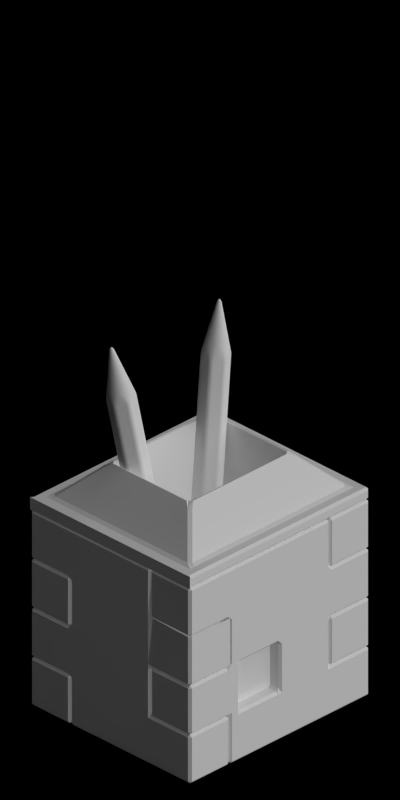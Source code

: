 # Source: 4642-4644.blend  (saved by Blender 2.63.0; exported with 4.5.12 LTS)
import bpy
from mathutils import Matrix  # noqa: F401  (used for matrix-valued properties, if any)

bpy.ops.wm.read_factory_settings(use_empty=True)
scene = bpy.context.scene
scene.name = 'Scene'

# ---- collections
col_collection_1 = bpy.data.collections.new('Collection 1'); scene.collection.children.link(col_collection_1)

# ---- materials (node trees are filled in below, after node groups)
mat_toyland_beige = bpy.data.materials.new('Toyland_Beige')
mat_toyland_yellow = bpy.data.materials.new('Toyland_Yellow')
mat_toyland_black = bpy.data.materials.new('Toyland_Black')
mat_toyland_red = bpy.data.materials.new('Toyland_Red')
mat_toyland_reddark = bpy.data.materials.new('Toyland_RedDark')
mat_toyland_blue = bpy.data.materials.new('Toyland_Blue')

# ---- material node trees

# ---- world
world_world = bpy.data.worlds.new('World'); scene.world = world_world
world_world.color = (0.0, 0.0, 0.0)
world_world.use_sun_shadow = False
world_world.sun_shadow_jitter_overblur = 0.0
world_world.cycles.sampling_method = 'MANUAL'
world_world.cycles.sample_map_resolution = 256
world_world.light_settings.ao_factor = 0.5

# ---- cameras
cam_camera = bpy.data.cameras.new('Camera')
cam_camera.type = 'ORTHO'
cam_camera.clip_start = 0.001
cam_camera.clip_end = 100.0
cam_camera.lens = 35.0
cam_camera.sensor_width = 32.0
cam_camera.sensor_height = 18.0
cam_camera.ortho_scale = 5.656
cam_camera.dof.focus_distance = 0.0
cam_camera.dof.aperture_fstop = 128.0

# ---- lights
light_lamp_004 = bpy.data.lights.new('Lamp.004', 'SUN')
light_lamp_004.transmission_factor = 0.0
light_lamp_004.cutoff_distance = 30.0
light_lamp_004.angle = 1.571
light_lamp_004.energy = 1.0
light_lamp_004.shadow_buffer_clip_start = 1.001
light_lamp_004.shadow_soft_size = 1.0
light_lamp_004.shadow_cascade_max_distance = 1000.0
light_lamp_004.cycles.use_multiple_importance_sampling = False
light_lamp_003 = bpy.data.lights.new('Lamp.003', 'SUN')
light_lamp_003.transmission_factor = 0.0
light_lamp_003.cutoff_distance = 30.0
light_lamp_003.use_shadow = False
light_lamp_003.angle = 1.571
light_lamp_003.energy = 1.0
light_lamp_003.shadow_buffer_clip_start = 1.001
light_lamp_003.shadow_soft_size = 1.0
light_lamp_003.shadow_cascade_max_distance = 1000.0
light_lamp_003.cycles.use_multiple_importance_sampling = False

# ---- meshes
me_cylinder_009 = bpy.data.meshes.new('Cylinder.009')
me_cylinder_009.from_pydata([(-0.15, -21.44, 0.2598), (-0.1791, -21.44, 0.2406), (-0.2059, -21.44, 0.2182), (-0.2298, -21.44, 0.1928), (-0.2506, -21.44, 0.1648), (-0.2681, -21.44, 0.1346), (-0.2819, -21.44, 0.1026), (-0.2919, -21.44, 0.06918), (-0.298, -21.44, 0.03482), (-0.475, -18.5, 0.8227), (-0.6204, -18.9, 0.6575), (-0.6736, -19.01, 0.5653), (-0.8264, -19.01, 0.3008), (-0.5632, -18.74, 0.7565), (-0.8796, -18.9, 0.2085), (-0.7752, -19.06, 0.3893), (-0.9368, -18.74, 0.1095), (-0.7248, -19.06, 0.4767), (-0.5556, -18.5, 0.7698), (-0.6111, -18.5, 0.6736), (-0.6667, -18.5, 0.5773), (-0.7222, -18.5, 0.4811), (-0.7778, -18.5, 0.3849), (-0.8333, -18.5, 0.2887), (-0.8889, -18.5, 0.1924), (-0.9444, -18.5, 0.09622), (-0.9444, 0.4, 0.09623), (-0.8889, 0.4, 0.1925), (-0.8333, 0.4, 0.2887), (-0.7778, 0.4, 0.3849), (-0.7222, 0.4, 0.4811), (-0.6667, 0.4, 0.5774), (-0.6111, 0.4, 0.6736), (-0.5556, 0.4, 0.7698), (-0.95, 0.4, 1.14e-06), (-0.6556, -19.4, 0.4312), (-0.5612, -19.27, 0.5948), (-0.7475, -19.36, 0.2721), (-0.5095, -19.12, 0.6843), (-0.6094, -19.36, 0.5113), (-0.7012, -19.4, 0.3522), (-0.7957, -19.27, 0.1886), (-0.8474, -19.12, 0.09904), (-0.4523, -18.9, 0.7834), (-0.2681, 0.4, 0.1346), (-0.2506, 0.4, 0.1649), (-0.2059, 0.4, 0.2182), (-0.1791, 0.4, 0.2406), (-0.2298, 0.4, 0.1928), (-0.2819, 0.4, 0.1026), (-0.2919, 0.4, 0.06919), (-0.298, 0.4, 0.03483), (-0.3, -21.44, -7.956e-06), (-0.298, -21.44, -0.03484), (-0.2919, -21.44, -0.06919), (-0.2819, -21.44, -0.1026), (-0.2681, -21.44, -0.1346), (-0.2506, -21.44, -0.1649), (-0.2298, -21.44, -0.1928), (-0.2059, -21.44, -0.2182), (-0.1791, -21.44, -0.2406), (-0.15, -21.44, -0.2598), (-0.95, -18.5, -7.85e-06), (-0.8796, -18.9, -0.2085), (-0.8264, -19.01, -0.3008), (-0.6737, -19.01, -0.5653), (-0.9368, -18.74, -0.1095), (-0.6204, -18.9, -0.6576), (-0.475, -18.5, -0.8227), (-0.7248, -19.06, -0.4767), (-0.5632, -18.74, -0.7565), (-0.7752, -19.06, -0.3893), (-0.9444, -18.5, -0.09623), (-0.8889, -18.5, -0.1925), (-0.8333, -18.5, -0.2887), (-0.7778, -18.5, -0.3849), (-0.7222, -18.5, -0.4811), (-0.6667, -18.5, -0.5774), (-0.6111, -18.5, -0.6736), (-0.5556, -18.5, -0.7698), (-0.5556, 0.4, -0.7698), (-0.6111, 0.4, -0.6736), (-0.6667, 0.4, -0.5774), (-0.7222, 0.4, -0.4811), (-0.7778, 0.4, -0.3849), (-0.8333, 0.4, -0.2887), (-0.8889, 0.4, -0.1925), (-0.9444, 0.4, -0.09623), (-0.475, 0.4, -0.8227), (-0.7012, -19.4, -0.3522), (-0.4523, -18.9, -0.7834), (-0.7957, -19.27, -0.1886), (-0.6094, -19.36, -0.5113), (-0.8474, -19.12, -0.09905), (-0.7475, -19.36, -0.2721), (-0.6556, -19.4, -0.4312), (-0.5612, -19.27, -0.5948), (-0.5095, -19.12, -0.6843), (-0.9046, -18.9, -7.914e-06), (-0.2506, 0.4, -0.1649), (-0.2681, 0.4, -0.1346), (-0.2919, 0.4, -0.06918), (-0.3, 0.4, 3.501e-07), (-0.298, 0.4, -0.03483), (-0.2819, 0.4, -0.1026), (-0.2298, 0.4, -0.1928), (-0.2059, 0.4, -0.2182), (-0.1791, 0.4, -0.2406), (1.126e-06, 0.4, -5.236e-07), (0.1792, -21.44, -0.2406), (0.2059, -21.44, -0.2182), (0.2298, -21.44, -0.1928), (0.2507, -21.44, -0.1649), (0.2681, -21.44, -0.1346), (0.2819, -21.44, -0.1026), (0.2919, -21.44, -0.06919), (0.298, -21.44, -0.03483), (0.3, -21.44, -4.797e-06), (0.6204, -18.9, -0.6576), (0.6737, -19.01, -0.5653), (0.8264, -19.01, -0.3008), (0.5632, -18.74, -0.7565), (0.8796, -18.9, -0.2085), (0.95, -18.5, -4.244e-06), (0.7752, -19.06, -0.3893), (0.9368, -18.74, -0.1095), (0.7248, -19.06, -0.4767), (0.5556, -18.5, -0.7698), (0.6111, -18.5, -0.6736), (0.6667, -18.5, -0.5774), (0.7222, -18.5, -0.4811), (0.7778, -18.5, -0.3849), (0.8333, -18.5, -0.2887), (0.8889, -18.5, -0.1925), (0.9445, -18.5, -0.09623), (0.9444, 0.4, -0.09622), (0.8889, 0.4, -0.1924), (0.8333, 0.4, -0.2887), (0.7778, 0.4, -0.3849), (0.7222, 0.4, -0.4811), (0.6667, 0.4, -0.5773), (0.6111, 0.4, -0.6736), (0.5556, 0.4, -0.7698), (0.95, 0.4, 4.544e-07), (0.6556, -19.4, -0.4312), (0.9046, -18.9, -4.337e-06), (0.5612, -19.27, -0.5948), (0.7475, -19.36, -0.2721), (0.5095, -19.12, -0.6843), (0.6094, -19.36, -0.5113), (0.7013, -19.4, -0.3522), (0.7957, -19.27, -0.1886), (0.8474, -19.12, -0.09905), (0.2681, 0.4, -0.1346), (0.2506, 0.4, -0.1649), (0.2059, 0.4, -0.2182), (0.15, 0.4, -0.2598), (0.1791, 0.4, -0.2406), (0.2298, 0.4, -0.1928), (0.2819, 0.4, -0.1026), (0.2919, 0.4, -0.06918), (0.298, 0.4, -0.03483), (-0.1188, -21.44, -0.2755), (-0.08604, -21.44, -0.2874), (-0.05209, -21.44, -0.2955), (-0.01744, -21.44, -0.2995), (0.01745, -21.44, -0.2995), (0.0521, -21.44, -0.2955), (0.08604, -21.44, -0.2874), (0.1188, -21.44, -0.2755), (0.15, -21.44, -0.2598), (-0.2593, -18.9, -0.866), (-0.1527, -19.01, -0.866), (0.1527, -19.01, -0.866), (-0.3736, -18.74, -0.866), (0.2593, -18.9, -0.866), (0.475, -18.5, -0.8227), (0.05044, -19.06, -0.866), (0.3736, -18.74, -0.866), (-0.05044, -19.06, -0.866), (-0.3889, -18.5, -0.866), (-0.2778, -18.5, -0.866), (-0.1667, -18.5, -0.866), (-0.05555, -18.5, -0.866), (0.05556, -18.5, -0.866), (0.1667, -18.5, -0.866), (0.2778, -18.5, -0.866), (0.3889, -18.5, -0.866), (0.3889, 0.4, -0.866), (0.2778, 0.4, -0.866), (0.1667, 0.4, -0.866), (0.05556, 0.4, -0.866), (-0.05555, 0.4, -0.866), (-0.1667, 0.4, -0.866), (-0.2778, 0.4, -0.866), (-0.3889, 0.4, -0.866), (0.475, 0.4, -0.8227), (-0.04562, -19.4, -0.7834), (0.4523, -18.9, -0.7834), (-0.2345, -19.27, -0.7834), (0.1381, -19.36, -0.7834), (-0.3379, -19.12, -0.7834), (-0.1381, -19.36, -0.7834), (0.04563, -19.4, -0.7834), (0.2345, -19.27, -0.7834), (0.3379, -19.12, -0.7834), (3.669e-06, -22.27, -9.398e-06), (0.01744, 0.4, -0.2995), (-0.01744, 0.4, -0.2995), (-0.08604, 0.4, -0.2874), (-0.15, 0.4, -0.2598), (-0.1188, 0.4, -0.2755), (-0.05209, 0.4, -0.2954), (0.0521, 0.4, -0.2954), (0.08604, 0.4, -0.2874), (0.1188, 0.4, -0.2755), (0.298, -21.44, 0.03483), (0.2919, -21.44, 0.06918), (0.2819, -21.44, 0.1026), (0.2681, -21.44, 0.1346), (0.2507, -21.44, 0.1649), (0.2298, -21.44, 0.1928), (0.2059, -21.44, 0.2182), (0.1792, -21.44, 0.2406), (0.8796, -18.9, 0.2085), (0.8264, -19.01, 0.3008), (0.6737, -19.01, 0.5653), (0.9368, -18.74, 0.1095), (0.6204, -18.9, 0.6575), (0.7248, -19.06, 0.4767), (0.5632, -18.74, 0.7565), (0.7752, -19.06, 0.3893), (0.9444, -18.5, 0.09623), (0.8889, -18.5, 0.1925), (0.8333, -18.5, 0.2887), (0.7778, -18.5, 0.3849), (0.7222, -18.5, 0.4811), (0.6667, -18.5, 0.5774), (0.6111, -18.5, 0.6736), (0.5556, -18.5, 0.7698), (0.5556, 0.4, 0.7698), (0.6111, 0.4, 0.6736), (0.6667, 0.4, 0.5774), (0.7222, 0.4, 0.4811), (0.7778, 0.4, 0.3849), (0.8333, 0.4, 0.2887), (0.8889, 0.4, 0.1925), (0.9444, 0.4, 0.09623), (0.475, 0.4, 0.8227), (0.7013, -19.4, 0.3522), (0.7957, -19.27, 0.1886), (0.6094, -19.36, 0.5113), (0.8474, -19.12, 0.09904), (0.7475, -19.36, 0.2721), (0.6556, -19.4, 0.4312), (0.5612, -19.27, 0.5948), (0.5095, -19.12, 0.6843), (0.2506, 0.4, 0.1649), (0.2681, 0.4, 0.1346), (0.2919, 0.4, 0.06918), (0.3, 0.4, -6.185e-07), (0.298, 0.4, 0.03483), (0.2819, 0.4, 0.1026), (0.2298, 0.4, 0.1928), (0.2059, 0.4, 0.2182), (0.1791, 0.4, 0.2406), (0.15, -21.44, 0.2598), (0.1188, -21.44, 0.2755), (0.08604, -21.44, 0.2874), (0.05209, -21.44, 0.2954), (0.01744, -21.44, 0.2995), (-0.01744, -21.44, 0.2995), (-0.0521, -21.44, 0.2954), (-0.08604, -21.44, 0.2874), (-0.1188, -21.44, 0.2755), (0.475, -18.5, 0.8227), (0.2593, -18.9, 0.866), (0.1527, -19.01, 0.866), (-0.1527, -19.01, 0.866), (0.3736, -18.74, 0.866), (-0.2593, -18.9, 0.866), (-0.05044, -19.06, 0.866), (-0.3736, -18.74, 0.866), (0.05044, -19.06, 0.866), (0.3889, -18.5, 0.866), (0.2778, -18.5, 0.866), (0.1667, -18.5, 0.866), (0.05555, -18.5, 0.866), (-0.05556, -18.5, 0.866), (-0.1667, -18.5, 0.866), (-0.2778, -18.5, 0.866), (-0.3889, -18.5, 0.866), (-0.3889, 0.4, 0.866), (-0.2778, 0.4, 0.866), (-0.1667, 0.4, 0.866), (-0.05555, 0.4, 0.866), (0.05556, 0.4, 0.866), (0.1667, 0.4, 0.866), (0.2778, 0.4, 0.866), (0.3889, 0.4, 0.866), (-0.475, 0.4, 0.8227), (0.04563, -19.4, 0.7834), (0.2345, -19.27, 0.7834), (-0.1381, -19.36, 0.7834), (0.3379, -19.12, 0.7834), (0.1381, -19.36, 0.7834), (-0.04563, -19.4, 0.7834), (-0.2345, -19.27, 0.7834), (-0.3379, -19.12, 0.7834), (0.4523, -18.9, 0.7834), (-0.15, 0.4, 0.2598), (-0.01744, 0.4, 0.2995), (0.01745, 0.4, 0.2995), (0.08604, 0.4, 0.2874), (0.15, 0.4, 0.2598), (0.1188, 0.4, 0.2755), (0.0521, 0.4, 0.2954), (-0.05209, 0.4, 0.2954), (-0.08604, 0.4, 0.2874), (-0.1188, 0.4, 0.2755), (-0.008718, -22.07, -0.1498), (-0.05941, -22.07, -0.1377), (-0.04302, -22.07, -0.1437), (-0.02604, -22.07, -0.1477), (0.008725, -22.07, -0.1498), (0.02605, -22.07, -0.1477), (0.04302, -22.07, -0.1437), (0.05942, -22.07, -0.1377), (0.075, -22.07, -0.1299), (-0.075, -22.07, 0.1299), (-0.05941, -22.07, 0.1377), (-0.04302, -22.07, 0.1437), (-0.02605, -22.07, 0.1477), (-0.008721, -22.07, 0.1497), (0.02605, -22.07, 0.1477), (0.04302, -22.07, 0.1437), (0.05941, -22.07, 0.1377), (0.075, -22.07, 0.1299), (0.008723, -22.07, 0.1497), (0.08958, -22.07, 0.1203), (0.1029, -22.07, 0.1091), (0.1149, -22.07, 0.09641), (0.1253, -22.07, 0.08242), (0.141, -22.07, 0.0513), (0.146, -22.07, 0.03459), (0.149, -22.07, 0.01741), (0.15, -22.07, -7.095e-06), (0.134, -22.07, 0.06732), (-0.075, -22.07, -0.1299), (0.149, -22.07, -0.01742), (0.146, -22.07, -0.0346), (0.141, -22.07, -0.05131), (0.134, -22.07, -0.06733), (0.1149, -22.07, -0.09643), (0.1029, -22.07, -0.1091), (0.08958, -22.07, -0.1203), (0.1253, -22.07, -0.08243), (-0.08957, -22.07, -0.1203), (-0.1029, -22.07, -0.1091), (-0.1149, -22.07, -0.09643), (-0.1253, -22.07, -0.08244), (-0.141, -22.07, -0.05131), (-0.146, -22.07, -0.0346), (-0.149, -22.07, -0.01742), (-0.15, -22.07, -8.675e-06), (-0.134, -22.07, -0.06733), (-0.149, -22.07, 0.01741), (-0.146, -22.07, 0.03459), (-0.141, -22.07, 0.0513), (-0.134, -22.07, 0.06731), (-0.1149, -22.07, 0.09641), (-0.1029, -22.07, 0.1091), (-0.08957, -22.07, 0.1203), (-0.1253, -22.07, 0.08242), (-0.004357, -22.21, -0.07488), (-0.0297, -22.21, -0.06888), (-0.02151, -22.21, -0.07186), (-0.01302, -22.21, -0.07387), (0.004364, -22.21, -0.07488), (0.01303, -22.21, -0.07387), (0.02151, -22.21, -0.07186), (0.02971, -22.21, -0.06888), (0.0375, -22.21, -0.06496), (-0.0375, -22.21, 0.06494), (-0.0297, -22.21, 0.06886), (-0.02151, -22.21, 0.07184), (-0.01302, -22.21, 0.07385), (-0.004358, -22.21, 0.07487), (0.01303, -22.21, 0.07385), (0.02151, -22.21, 0.07184), (0.02971, -22.21, 0.06886), (0.0375, -22.21, 0.06494), (0.004363, -22.21, 0.07487), (0.04479, -22.21, 0.06015), (0.05147, -22.21, 0.05455), (0.05746, -22.21, 0.0482), (0.06267, -22.21, 0.04121), (0.07048, -22.21, 0.02564), (0.07298, -22.21, 0.01729), (0.0745, -22.21, 0.0087), (0.075, -22.21, -8.245e-06), (0.06703, -22.21, 0.03365), (-0.0375, -22.21, -0.06496), (0.0745, -22.21, -0.008715), (0.07298, -22.21, -0.0173), (0.07048, -22.21, -0.02566), (0.06703, -22.21, -0.03367), (0.05746, -22.21, -0.04822), (0.05147, -22.21, -0.05456), (0.04479, -22.21, -0.06017), (0.06267, -22.21, -0.04122), (-0.04478, -22.21, -0.06017), (-0.05147, -22.21, -0.05456), (-0.05745, -22.21, -0.04822), (-0.06266, -22.21, -0.04122), (-0.07047, -22.21, -0.02566), (-0.07298, -22.21, -0.01731), (-0.07449, -22.21, -0.008716), (-0.075, -22.21, -9.038e-06), (-0.06702, -22.21, -0.03367), (-0.07449, -22.21, 0.008699), (-0.07298, -22.21, 0.01729), (-0.07047, -22.21, 0.02564), (-0.06702, -22.21, 0.03365), (-0.05745, -22.21, 0.0482), (-0.05147, -22.21, 0.05454), (-0.04478, -22.21, 0.06015), (-0.06266, -22.21, 0.04121)], [], [(62, 16, 25), (14, 24, 25, 16), (12, 23, 24, 14), (12, 15, 22, 23), (15, 17, 21, 22), (11, 20, 21, 17), (10, 19, 20, 11), (10, 13, 18, 19), (9, 18, 13), (62, 25, 26, 34), (25, 24, 27, 26), (24, 23, 28, 27), (23, 22, 29, 28), (22, 21, 30, 29), (21, 20, 31, 30), (20, 19, 32, 31), (19, 18, 33, 32), (18, 9, 300, 33), (10, 36, 38, 13), (15, 40, 35, 17), (62, 98, 42, 16), (43, 9, 13, 38), (16, 42, 41, 14), (11, 39, 36, 10), (14, 41, 37, 12), (17, 35, 39, 11), (12, 37, 40, 15), (8, 42, 98, 52), (7, 41, 42, 8), (6, 37, 41, 7), (5, 40, 37, 6), (4, 35, 40, 5), (3, 39, 35, 4), (2, 36, 39, 3), (1, 38, 36, 2), (0, 43, 38, 1), (26, 51, 102, 34), (26, 27, 50, 51), (27, 28, 49, 50), (28, 29, 44, 49), (29, 30, 45, 44), (30, 31, 48, 45), (31, 32, 46, 48), (32, 33, 47, 46), (33, 300, 310, 47), (102, 51, 108), (51, 50, 108), (50, 49, 108), (49, 44, 108), (44, 45, 108), (45, 48, 108), (48, 46, 108), (46, 47, 108), (47, 310, 108), (68, 70, 79), (67, 78, 79, 70), (65, 77, 78, 67), (65, 69, 76, 77), (69, 71, 75, 76), (64, 74, 75, 71), (63, 73, 74, 64), (63, 66, 72, 73), (62, 72, 66), (68, 79, 80, 88), (79, 78, 81, 80), (78, 77, 82, 81), (77, 76, 83, 82), (76, 75, 84, 83), (75, 74, 85, 84), (74, 73, 86, 85), (73, 72, 87, 86), (72, 62, 34, 87), (63, 91, 93, 66), (69, 95, 89, 71), (68, 90, 97, 70), (98, 62, 66, 93), (70, 97, 96, 67), (64, 94, 91, 63), (67, 96, 92, 65), (71, 89, 94, 64), (65, 92, 95, 69), (60, 97, 90, 61), (59, 96, 97, 60), (58, 92, 96, 59), (57, 95, 92, 58), (56, 89, 95, 57), (55, 94, 89, 56), (54, 91, 94, 55), (53, 93, 91, 54), (52, 98, 93, 53), (80, 107, 210, 88), (80, 81, 106, 107), (81, 82, 105, 106), (82, 83, 99, 105), (83, 84, 100, 99), (84, 85, 104, 100), (85, 86, 101, 104), (86, 87, 103, 101), (87, 34, 102, 103), (210, 107, 108), (107, 106, 108), (106, 105, 108), (105, 99, 108), (99, 100, 108), (100, 104, 108), (104, 101, 108), (101, 103, 108), (103, 102, 108), (123, 125, 134), (122, 133, 134, 125), (120, 132, 133, 122), (120, 124, 131, 132), (124, 126, 130, 131), (119, 129, 130, 126), (118, 128, 129, 119), (118, 121, 127, 128), (176, 127, 121), (123, 134, 135, 143), (134, 133, 136, 135), (133, 132, 137, 136), (132, 131, 138, 137), (131, 130, 139, 138), (130, 129, 140, 139), (129, 128, 141, 140), (128, 127, 142, 141), (127, 176, 196, 142), (118, 146, 148, 121), (124, 150, 144, 126), (123, 145, 152, 125), (198, 176, 121, 148), (125, 152, 151, 122), (119, 149, 146, 118), (122, 151, 147, 120), (126, 144, 149, 119), (120, 147, 150, 124), (116, 152, 145, 117), (115, 151, 152, 116), (114, 147, 151, 115), (113, 150, 147, 114), (112, 144, 150, 113), (111, 149, 144, 112), (110, 146, 149, 111), (109, 148, 146, 110), (170, 198, 148, 109), (135, 161, 260, 143), (135, 136, 160, 161), (136, 137, 159, 160), (137, 138, 153, 159), (138, 139, 154, 153), (139, 140, 158, 154), (140, 141, 155, 158), (141, 142, 157, 155), (142, 196, 156, 157), (260, 161, 108), (161, 160, 108), (160, 159, 108), (159, 153, 108), (153, 154, 108), (154, 158, 108), (158, 155, 108), (155, 157, 108), (157, 156, 108), (176, 178, 187), (175, 186, 187, 178), (173, 185, 186, 175), (173, 177, 184, 185), (177, 179, 183, 184), (172, 182, 183, 179), (171, 181, 182, 172), (171, 174, 180, 181), (68, 180, 174), (176, 187, 188, 196), (187, 186, 189, 188), (186, 185, 190, 189), (185, 184, 191, 190), (184, 183, 192, 191), (183, 182, 193, 192), (182, 181, 194, 193), (181, 180, 195, 194), (180, 68, 88, 195), (171, 199, 201, 174), (177, 203, 197, 179), (176, 198, 205, 178), (90, 68, 174, 201), (178, 205, 204, 175), (172, 202, 199, 171), (175, 204, 200, 173), (179, 197, 202, 172), (173, 200, 203, 177), (169, 205, 198, 170), (168, 204, 205, 169), (167, 200, 204, 168), (166, 203, 200, 167), (165, 197, 203, 166), (164, 202, 197, 165), (163, 199, 202, 164), (162, 201, 199, 163), (61, 90, 201, 162), (188, 215, 156, 196), (188, 189, 214, 215), (189, 190, 213, 214), (190, 191, 207, 213), (191, 192, 208, 207), (192, 193, 212, 208), (193, 194, 209, 212), (194, 195, 211, 209), (195, 88, 210, 211), (156, 215, 108), (215, 214, 108), (214, 213, 108), (213, 207, 108), (207, 208, 108), (208, 212, 108), (212, 209, 108), (209, 211, 108), (211, 210, 108), (275, 230, 239), (228, 238, 239, 230), (226, 237, 238, 228), (226, 229, 236, 237), (229, 231, 235, 236), (225, 234, 235, 231), (224, 233, 234, 225), (224, 227, 232, 233), (123, 232, 227), (275, 239, 240, 248), (239, 238, 241, 240), (238, 237, 242, 241), (237, 236, 243, 242), (236, 235, 244, 243), (235, 234, 245, 244), (234, 233, 246, 245), (233, 232, 247, 246), (232, 123, 143, 247), (224, 250, 252, 227), (229, 254, 249, 231), (275, 309, 256, 230), (145, 123, 227, 252), (230, 256, 255, 228), (225, 253, 250, 224), (228, 255, 251, 226), (231, 249, 253, 225), (226, 251, 254, 229), (223, 256, 309, 266), (222, 255, 256, 223), (221, 251, 255, 222), (220, 254, 251, 221), (219, 249, 254, 220), (218, 253, 249, 219), (217, 250, 253, 218), (216, 252, 250, 217), (117, 145, 252, 216), (240, 265, 314, 248), (240, 241, 264, 265), (241, 242, 263, 264), (242, 243, 257, 263), (243, 244, 258, 257), (244, 245, 262, 258), (245, 246, 259, 262), (246, 247, 261, 259), (247, 143, 260, 261), (314, 265, 108), (265, 264, 108), (264, 263, 108), (263, 257, 108), (257, 258, 108), (258, 262, 108), (262, 259, 108), (259, 261, 108), (261, 260, 108), (9, 282, 291), (280, 290, 291, 282), (278, 289, 290, 280), (278, 281, 288, 289), (281, 283, 287, 288), (277, 286, 287, 283), (276, 285, 286, 277), (276, 279, 284, 285), (275, 284, 279), (9, 291, 292, 300), (291, 290, 293, 292), (290, 289, 294, 293), (289, 288, 295, 294), (288, 287, 296, 295), (287, 286, 297, 296), (286, 285, 298, 297), (285, 284, 299, 298), (284, 275, 248, 299), (276, 302, 304, 279), (281, 306, 301, 283), (9, 43, 308, 282), (309, 275, 279, 304), (282, 308, 307, 280), (277, 305, 302, 276), (280, 307, 303, 278), (283, 301, 305, 277), (278, 303, 306, 281), (43, 0, 274, 308), (273, 307, 308, 274), (272, 303, 307, 273), (271, 306, 303, 272), (270, 301, 306, 271), (269, 305, 301, 270), (268, 302, 305, 269), (267, 304, 302, 268), (266, 309, 304, 267), (292, 319, 310, 300), (292, 293, 318, 319), (293, 294, 317, 318), (294, 295, 311, 317), (295, 296, 312, 311), (296, 297, 316, 312), (297, 298, 313, 316), (298, 299, 315, 313), (299, 248, 314, 315), (310, 319, 108), (319, 318, 108), (318, 317, 108), (317, 311, 108), (311, 312, 108), (312, 316, 108), (316, 313, 108), (313, 315, 108), (315, 314, 108), (52, 364, 366, 8), (8, 366, 367, 7), (7, 367, 368, 6), (6, 368, 369, 5), (5, 369, 373, 4), (4, 373, 370, 3), (3, 370, 371, 2), (2, 371, 372, 1), (329, 0, 1, 372), (61, 348, 357, 60), (60, 357, 358, 59), (59, 358, 359, 58), (58, 359, 360, 57), (57, 360, 365, 56), (56, 365, 361, 55), (55, 361, 362, 54), (54, 362, 363, 53), (53, 363, 364, 52), (117, 346, 349, 116), (116, 349, 350, 115), (115, 350, 351, 114), (114, 351, 352, 113), (113, 352, 356, 112), (112, 356, 353, 111), (111, 353, 354, 110), (110, 354, 355, 109), (109, 355, 328, 170), (170, 328, 327, 169), (169, 327, 326, 168), (168, 326, 325, 167), (167, 325, 324, 166), (166, 324, 320, 165), (165, 320, 323, 164), (164, 323, 322, 163), (163, 322, 321, 162), (162, 321, 348, 61), (266, 337, 339, 223), (223, 339, 340, 222), (222, 340, 341, 221), (221, 341, 342, 220), (220, 342, 347, 219), (219, 347, 343, 218), (218, 343, 344, 217), (217, 344, 345, 216), (216, 345, 346, 117), (0, 329, 330, 274), (274, 330, 331, 273), (273, 331, 332, 272), (272, 332, 333, 271), (271, 333, 338, 270), (270, 338, 334, 269), (269, 334, 335, 268), (268, 335, 336, 267), (267, 336, 337, 266), (418, 206, 420), (364, 418, 420, 366), (420, 206, 421), (366, 420, 421, 367), (421, 206, 422), (367, 421, 422, 368), (422, 206, 423), (368, 422, 423, 369), (423, 206, 427), (369, 423, 427, 373), (427, 206, 424), (373, 427, 424, 370), (424, 206, 425), (370, 424, 425, 371), (425, 206, 426), (371, 425, 426, 372), (426, 206, 383), (372, 426, 383, 329), (402, 206, 411), (348, 402, 411, 357), (411, 206, 412), (357, 411, 412, 358), (412, 206, 413), (358, 412, 413, 359), (413, 206, 414), (359, 413, 414, 360), (414, 206, 419), (360, 414, 419, 365), (419, 206, 415), (365, 419, 415, 361), (415, 206, 416), (361, 415, 416, 362), (416, 206, 417), (362, 416, 417, 363), (417, 206, 418), (363, 417, 418, 364), (400, 206, 403), (346, 400, 403, 349), (403, 206, 404), (349, 403, 404, 350), (404, 206, 405), (350, 404, 405, 351), (405, 206, 406), (351, 405, 406, 352), (406, 206, 410), (352, 406, 410, 356), (410, 206, 407), (356, 410, 407, 353), (407, 206, 408), (353, 407, 408, 354), (408, 206, 409), (354, 408, 409, 355), (409, 206, 382), (355, 409, 382, 328), (382, 206, 381), (328, 382, 381, 327), (381, 206, 380), (327, 381, 380, 326), (380, 206, 379), (326, 380, 379, 325), (379, 206, 378), (325, 379, 378, 324), (378, 206, 374), (324, 378, 374, 320), (374, 206, 377), (320, 374, 377, 323), (377, 206, 376), (323, 377, 376, 322), (376, 206, 375), (322, 376, 375, 321), (375, 206, 402), (321, 375, 402, 348), (391, 206, 393), (337, 391, 393, 339), (393, 206, 394), (339, 393, 394, 340), (394, 206, 395), (340, 394, 395, 341), (395, 206, 396), (341, 395, 396, 342), (396, 206, 401), (342, 396, 401, 347), (401, 206, 397), (347, 401, 397, 343), (397, 206, 398), (343, 397, 398, 344), (398, 206, 399), (344, 398, 399, 345), (399, 206, 400), (345, 399, 400, 346), (383, 206, 384), (329, 383, 384, 330), (384, 206, 385), (330, 384, 385, 331), (385, 206, 386), (331, 385, 386, 332), (386, 206, 387), (332, 386, 387, 333), (387, 206, 392), (333, 387, 392, 338), (392, 206, 388), (338, 392, 388, 334), (388, 206, 389), (334, 388, 389, 335), (389, 206, 390), (335, 389, 390, 336), (390, 206, 391), (336, 390, 391, 337)])
me_cylinder_009.polygons.foreach_set('use_smooth', [True] * 486)
me_cylinder_009.polygons.foreach_set('material_index', [1, 1, 1, 1, 1, 1, 1, 1, 1, 1, 1, 1, 1, 1, 1, 1, 1, 1, 1, 1, 1, 1, 1, 1, 1, 1, 1, 0, 0, 0, 0, 0, 0, 0, 0, 0, 0, 0, 0, 0, 0, 0, 0, 0, 0, 1, 1, 1, 1, 1, 1, 1, 1, 1, 1, 1, 1, 1, 1, 1, 1, 1, 1, 1, 1, 1, 1, 1, 1, 1, 1, 1, 1, 1, 1, 1, 1, 1, 1, 1, 1, 0, 0, 0, 0, 0, 0, 0, 0, 0, 0, 0, 0, 0, 0, 0, 0, 0, 0, 1, 1, 1, 1, 1, 1, 1, 1, 1, 1, 1, 1, 1, 1, 1, 1, 1, 1, 1, 1, 1, 1, 1, 1, 1, 1, 1, 1, 1, 1, 1, 1, 1, 1, 1, 1, 0, 0, 0, 0, 0, 0, 0, 0, 0, 0, 0, 0, 0, 0, 0, 0, 0, 0, 1, 1, 1, 1, 1, 1, 1, 1, 1, 1, 1, 1, 1, 1, 1, 1, 1, 1, 1, 1, 1, 1, 1, 1, 1, 1, 1, 1, 1, 1, 1, 1, 1, 1, 1, 1, 0, 0, 0, 0, 0, 0, 0, 0, 0, 0, 0, 0, 0, 0, 0, 0, 0, 0, 1, 1, 1, 1, 1, 1, 1, 1, 1, 1, 1, 1, 1, 1, 1, 1, 1, 1, 1, 1, 1, 1, 1, 1, 1, 1, 1, 1, 1, 1, 1, 1, 1, 1, 1, 1, 0, 0, 0, 0, 0, 0, 0, 0, 0, 0, 0, 0, 0, 0, 0, 0, 0, 0, 1, 1, 1, 1, 1, 1, 1, 1, 1, 1, 1, 1, 1, 1, 1, 1, 1, 1, 1, 1, 1, 1, 1, 1, 1, 1, 1, 1, 1, 1, 1, 1, 1, 1, 1, 1, 0, 0, 0, 0, 0, 0, 0, 0, 0, 0, 0, 0, 0, 0, 0, 0, 0, 0, 1, 1, 1, 1, 1, 1, 1, 1, 1, 2, 2, 2, 2, 2, 2, 2, 2, 2, 2, 2, 2, 2, 2, 2, 2, 2, 2, 2, 2, 2, 2, 2, 2, 2, 2, 2, 2, 2, 2, 2, 2, 2, 2, 2, 2, 2, 2, 2, 2, 2, 2, 2, 2, 2, 2, 2, 2, 2, 2, 2, 2, 2, 2, 2, 2, 2, 2, 2, 2, 2, 2, 2, 2, 2, 2, 2, 2, 2, 2, 2, 2, 2, 2, 2, 2, 2, 2, 2, 2, 2, 2, 2, 2, 2, 2, 2, 2, 2, 2, 2, 2, 2, 2, 2, 2, 2, 2, 2, 2, 2, 2, 2, 2, 2, 2, 2, 2, 2, 2, 2, 2, 2, 2, 2, 2, 2, 2, 2, 2, 2, 2, 2, 2, 2, 2, 2, 2, 2, 2, 2, 2, 2, 2, 2, 2, 2, 2, 2, 2, 2, 2, 2, 2, 2, 2, 2, 2, 2, 2, 2, 2, 2, 2, 2, 2, 2, 2, 2, 2, 2, 2])
me_cylinder_009.materials.append(mat_toyland_beige)
me_cylinder_009.materials.append(mat_toyland_yellow)
me_cylinder_009.materials.append(mat_toyland_black)
me_cylinder_009.use_remesh_preserve_volume = False
me_cylinder_009.use_remesh_preserve_attributes = False
me_cylinder_009.use_mirror_vertex_groups = False
me_cylinder_009.update()
me_cube_006 = bpy.data.meshes.new('Cube.006')
me_cube_006.from_pydata([(-0.9, 0.4, 1.2), (0.5, 0.8, 0.0), (0.5, 0.8, 0.4), (0.5, 0.4, 0.4), (0.5, 0.4, 0.0), (-0.9, 0.4, 0.8), (0.5, 0.4, 0.8), (0.5, 0.4, 1.2), (-0.9, 0.4, 0.0), (-0.9, 0.4, 0.4), (-0.9, 0.8, 0.4), (-0.9, 0.8, 0.0), (-0.5, 0.4, 0.4), (-0.5, 0.8, 0.4), (-0.5, 0.4, 0.0), (-0.5, 0.8, 0.0), (0.9, 0.8, 0.4), (0.9, 0.4, 0.4), (0.5, 0.8, 1.2), (0.5, 0.8, 0.8), (0.9, 0.8, 0.8), (0.9, 0.4, 0.8), (-0.9, 0.8, 1.2), (-0.9, 0.8, 0.8), (-0.5, 0.4, 1.2), (-0.5, 0.8, 1.2), (-0.5, 0.4, 0.8), (-0.5, 0.8, 0.8), (0.9, 0.8, 1.2), (0.9, 0.4, 1.2), (0.9, 0.8, 1.6), (0.9, 0.4, 1.6), (0.5, 0.4, 1.6), (0.5, 0.8, 1.6), (-0.5, 0.4, 1.6), (-0.5, 0.8, 1.6), (0.4, 0.8, 0.4), (0.4, 0.8, 0.0), (0.4, 0.4, 0.0), (0.4, 0.8, 1.2), (0.4, 0.8, 0.8), (0.4, 0.4, 1.2), (0.4, 0.4, 0.8), (0.4, 0.8, 1.6), (0.4, 0.4, 1.6), (9.686e-08, 0.4, 0.8), (9.686e-08, 0.8, 0.8), (9.686e-08, 0.8, 1.2), (9.686e-08, 0.4, 0.0), (9.686e-08, 0.4, 0.4), (9.686e-08, 0.8, 0.0), (9.686e-08, 0.8, 0.4), (9.686e-08, 0.8, 1.6), (-0.4, 0.8, 1.6), (0.4, 0.4, 0.4), (-0.4, 0.8, 1.2), (-0.4, 0.8, 0.8), (-0.4, 0.4, 1.2), (-0.4, 0.4, 0.8), (-0.4, 0.8, 0.4), (-0.4, 0.8, 0.0), (-0.4, 0.4, 0.4), (-0.4, 0.4, 0.0), (1.366e-07, 0.4, 1.2), (1.366e-07, 0.4, 1.6), (-0.4, 0.4, 1.6)], [], [(13, 12, 9, 10), (39, 40, 19, 18), (1, 4, 3, 2), (10, 9, 8, 11), (12, 14, 8, 9), (18, 7, 29, 28), (10, 11, 15, 13), (11, 8, 14, 15), (23, 5, 26, 27), (22, 23, 27, 25), (24, 26, 5, 0), (22, 0, 5, 23), (19, 6, 7, 18), (2, 3, 17, 16), (25, 24, 0, 22), (36, 37, 1, 2), (37, 38, 4, 1), (61, 62, 14, 12), (16, 17, 21, 20), (57, 58, 26, 24), (28, 29, 31, 30), (30, 31, 32, 33), (33, 18, 28, 30), (44, 32, 7, 41), (7, 32, 31, 29), (39, 18, 33, 43), (36, 2, 19, 40), (3, 6, 21, 17), (19, 2, 16, 20), (20, 21, 6, 19), (12, 13, 27, 26), (24, 25, 35, 34), (47, 46, 40, 39), (51, 50, 37, 36), (50, 48, 38, 37), (7, 6, 42, 41), (47, 39, 43, 52), (60, 62, 48, 50), (15, 14, 62, 60), (55, 56, 46, 47), (36, 40, 42, 54), (58, 45, 49, 61), (25, 27, 56, 55), (26, 58, 61, 12), (59, 51, 46, 56), (59, 60, 50, 51), (13, 15, 60, 59), (25, 55, 53, 35), (49, 48, 62, 61), (13, 59, 56, 27), (64, 44, 41, 63), (49, 45, 46, 51), (3, 4, 38, 54), (63, 57, 65, 64), (42, 6, 3, 54), (41, 42, 45, 63), (34, 65, 57, 24), (54, 38, 48, 49), (45, 42, 40, 46), (63, 45, 58, 57), (53, 55, 47, 52), (51, 36, 54, 49), (43, 33, 32, 44), (64, 52, 43, 44), (65, 53, 52, 64), (65, 34, 35, 53)])
me_cube_006.materials.append(mat_toyland_red)
me_cube_006.use_remesh_preserve_volume = False
me_cube_006.use_remesh_preserve_attributes = False
me_cube_006.use_mirror_vertex_groups = False
me_cube_006.update()
me_cube_001 = bpy.data.meshes.new('Cube.001')
me_cube_001.from_pydata([(-0.8, 0.5, 1.2), (0.4, 0.9, 0.0), (0.4, 0.9, 0.4), (0.4, 0.5, 0.4), (0.4, 0.5, 0.0), (-0.8, 0.5, 0.8), (0.4, 0.5, 0.8), (0.4, 0.5, 1.2), (-0.8, 0.5, 0.0), (-0.8, 0.5, 0.4), (-0.8, 0.9, 0.4), (-0.8, 0.9, 0.0), (-0.4, 0.5, 0.4), (-0.4, 0.9, 0.4), (-0.4, 0.5, 0.0), (-0.4, 0.9, 0.0), (0.8, 0.9, 0.4), (0.8, 0.5, 0.4), (0.4, 0.9, 1.2), (0.4, 0.9, 0.8), (0.8, 0.9, 0.8), (0.8, 0.5, 0.8), (-0.8, 0.9, 1.2), (-0.8, 0.9, 0.8), (-0.4, 0.5, 1.2), (-0.4, 0.9, 1.2), (-0.4, 0.5, 0.8), (-0.4, 0.9, 0.8), (0.8, 0.9, 1.2), (0.8, 0.5, 1.2), (0.8, 0.9, 1.6), (0.8, 0.5, 1.6), (0.4, 0.5, 1.6), (0.4, 0.9, 1.6), (-0.4, 0.5, 1.6), (-0.4, 0.9, 1.6)], [], [(13, 12, 9, 10), (25, 27, 19, 18), (1, 4, 3, 2), (10, 9, 8, 11), (12, 14, 8, 9), (18, 7, 29, 28), (10, 11, 15, 13), (11, 8, 14, 15), (23, 5, 26, 27), (22, 23, 27, 25), (22, 0, 5, 23), (19, 6, 7, 18), (2, 3, 17, 16), (13, 15, 1, 2), (15, 14, 4, 1), (3, 4, 14, 12), (16, 17, 21, 20), (7, 6, 26, 24), (28, 29, 31, 30), (30, 31, 32, 33), (33, 18, 28, 30), (34, 32, 7, 24), (7, 32, 31, 29), (25, 18, 33, 35), (26, 6, 3, 12), (13, 2, 19, 27), (3, 6, 21, 17), (19, 2, 16, 20), (20, 21, 6, 19), (12, 13, 27, 26), (24, 25, 35, 34), (32, 34, 35, 33)])
me_cube_001.materials.append(mat_toyland_reddark)
me_cube_001.use_remesh_preserve_volume = False
me_cube_001.use_remesh_preserve_attributes = False
me_cube_001.use_mirror_vertex_groups = False
me_cube_001.update()
me_cube_002 = bpy.data.meshes.new('Cube.002')
me_cube_002.from_pydata([(-0.9, -0.8, 2.8), (-0.9, 0.8, 2.8), (0.9, -0.8, 2.8), (0.9, 0.8, 2.8), (-0.9, -0.8, 2.9), (-0.9, 0.8, 2.9), (0.9, -0.8, 2.9), (0.9, 0.8, 2.9), (-0.9, 0.8, 2.8), (-0.9, -0.8, 2.8), (-0.9, 0.8, 2.9), (-0.9, -0.8, 2.9), (-0.8, 0.8, 2.8), (-0.8, -0.8, 2.8), (-0.8, 0.8, 2.9), (-0.8, -0.8, 2.9), (0.8, -0.8, 2.9), (0.8, 0.8, 2.9), (0.8, -0.8, 2.8), (0.8, 0.8, 2.8), (0.9, 0.7, 2.8), (-0.9, 0.7, 2.8), (0.9, 0.7, 2.9), (-0.9, 0.7, 2.9), (-0.9, 0.7, 2.8), (-0.9, 0.7, 2.9), (-0.8, 0.7, 2.8), (-0.8, 0.7, 2.9), (0.8, 0.7, 2.9), (0.8, 0.7, 2.8), (-0.9, -0.7, 2.8), (-0.9, -0.7, 2.9), (-0.9, -0.7, 2.8), (-0.8, -0.7, 2.8), (0.8, -0.7, 2.8), (0.9, -0.7, 2.8), (0.9, -0.7, 2.9), (-0.9, -0.7, 2.9), (-0.8, -0.7, 2.9), (0.8, -0.7, 2.9), (-0.9, -0.39, 2.8), (-0.9, -0.39, 2.9), (-0.9, -0.39, 2.8), (-0.8, -0.39, 2.8), (0.8, -0.39, 2.8), (0.9, -0.39, 2.8), (0.9, -0.39, 2.9), (-0.9, -0.39, 2.9), (0.49, 0.39, 3.2), (0.8, 0.39, 2.9), (-0.8, 0.39, 2.9), (-0.49, 0.7, 2.9), (-0.49, -0.7, 2.9), (-0.49, -0.39, 3.2), (0.49, -0.7, 2.9), (0.49, -0.7, 2.8), (0.49, 0.7, 2.9), (0.49, 0.7, 2.8), (-0.8, 0.39, 2.8), (-0.9, 0.39, 2.8), (-0.9, 0.39, 2.9), (-0.9, 0.39, 2.8), (0.49, 0.8, 2.9), (0.49, 0.8, 2.8), (0.49, -0.8, 2.8), (0.49, -0.8, 2.9), (-0.49, 0.8, 2.9), (-0.49, 0.8, 2.8), (-0.49, -0.8, 2.8), (-0.49, -0.8, 2.9), (-0.8, -0.39, 2.9), (0.8, -0.39, 2.9), (0.49, -0.39, 3.2), (-0.9, 0.39, 2.9), (0.9, 0.39, 2.9), (0.9, 0.39, 2.8), (0.8, 0.39, 2.8), (-0.49, 0.7, 2.8), (-0.49, -0.7, 2.8), (-0.49, 0.39, 3.2), (0.5, 0.4, 1.6), (-0.5, -0.4, 1.6), (0.5, -0.4, 1.6), (-0.5, 0.4, 1.6), (-0.8, 0.7, 1.2), (0.8, 0.7, 1.2), (-0.8, -0.7, 1.2), (0.8, -0.7, 1.2), (-0.8, -0.39, 1.2), (0.8, -0.39, 1.2), (0.49, 0.39, 1.2), (-0.49, -0.39, 1.2), (0.49, -0.7, 1.2), (0.49, 0.7, 1.2), (-0.8, 0.39, 1.2), (0.49, -0.39, 1.2), (0.8, 0.39, 1.2), (-0.49, 0.7, 1.2), (-0.49, -0.7, 1.2), (-0.49, 0.39, 1.2)], [], [(32, 30, 0, 9), (37, 11, 4, 31), (22, 7, 3, 20), (10, 5, 1, 8), (9, 0, 4, 11), (31, 4, 0, 30), (33, 32, 9, 13), (38, 15, 11, 37), (14, 10, 8, 12), (13, 9, 11, 15), (78, 33, 13, 68), (52, 69, 15, 38), (66, 14, 12, 67), (68, 13, 15, 69), (7, 17, 19, 3), (35, 34, 18, 2), (2, 18, 16, 6), (36, 6, 16, 39), (8, 1, 21, 24), (10, 25, 23, 5), (74, 22, 20, 75), (5, 23, 21, 1), (12, 8, 24, 26), (14, 27, 25, 10), (67, 12, 26, 77), (66, 51, 27, 14), (3, 19, 29, 20), (7, 22, 28, 17), (42, 40, 30, 32), (47, 37, 31, 41), (41, 31, 30, 40), (43, 42, 32, 33), (70, 38, 37, 47), (96, 89, 44, 76), (70, 53, 38), (45, 44, 34, 35), (46, 36, 39, 71), (6, 36, 35, 2), (59, 61, 40, 42), (20, 29, 76, 75), (50, 70, 47, 73), (17, 62, 63, 19), (17, 28, 56, 62), (36, 46, 45, 35), (94, 84, 26, 58), (49, 71, 72, 48), (72, 71, 39), (39, 16, 65, 54), (55, 34, 87, 92), (73, 47, 41, 60), (74, 46, 71, 49), (75, 76, 44, 45), (19, 63, 57, 29), (34, 55, 64, 18), (55, 78, 68, 64), (18, 64, 65, 16), (78, 55, 92, 98), (79, 53, 70, 50), (60, 41, 40, 61), (58, 59, 42, 43), (28, 49, 48), (46, 74, 75, 45), (27, 50, 73, 25), (93, 85, 29, 57), (98, 86, 33, 78), (81, 82, 72, 53), (26, 24, 59, 58), (43, 33, 86, 88), (72, 39, 54), (89, 87, 34, 44), (23, 60, 61, 21), (24, 21, 61, 59), (22, 74, 49, 28), (58, 43, 88, 94), (25, 73, 60, 23), (62, 56, 51, 66), (64, 68, 69, 65), (62, 66, 67, 63), (53, 52, 38), (54, 65, 69, 52), (63, 67, 77, 57), (72, 54, 52, 53), (56, 48, 79, 51), (79, 50, 27), (51, 79, 27), (56, 28, 48), (80, 82, 81, 83), (79, 48, 80, 83), (48, 72, 82, 80), (53, 79, 83, 81), (91, 88, 86, 98), (99, 94, 88, 91), (89, 95, 92, 87), (96, 90, 95, 89), (90, 99, 91, 95), (85, 93, 90, 96), (93, 97, 99, 90), (95, 91, 98, 92), (97, 84, 94, 99), (76, 29, 85, 96), (97, 93, 57, 77), (77, 26, 84, 97)])
me_cube_002.materials.append(mat_toyland_blue)
me_cube_002.use_remesh_preserve_volume = False
me_cube_002.use_remesh_preserve_attributes = False
me_cube_002.use_mirror_vertex_groups = False
me_cube_002.update()

# ---- objects
ob_cylinder_002 = bpy.data.objects.new('Cylinder.002', me_cylinder_009)
ob_cylinder_001 = bpy.data.objects.new('Cylinder.001', me_cylinder_009)
ob_cylinder_000 = bpy.data.objects.new('Cylinder.000', me_cylinder_009)
ob_cube_005 = bpy.data.objects.new('Cube.005', me_cube_006)
ob_cube_004 = bpy.data.objects.new('Cube.004', me_cube_001)
ob_cube_003 = bpy.data.objects.new('Cube.003', me_cube_001)
ob_cube_002 = bpy.data.objects.new('Cube.002', me_cube_006)
ob_cube_001 = bpy.data.objects.new('Cube.001', me_cube_002)
ob_cube_000 = bpy.data.objects.new('Cube.000', me_cube_002)
ob_cube_009 = bpy.data.objects.new('Cube.009', me_cube_006)
ob_cube_008 = bpy.data.objects.new('Cube.008', me_cube_001)
ob_cube_007 = bpy.data.objects.new('Cube.007', me_cube_001)
ob_cube_015 = bpy.data.objects.new('Cube.015', me_cube_006)
ob_rotationcontrol_001 = bpy.data.objects.new('RotationControl.001', None)
ob_cameratarget = bpy.data.objects.new('CameraTarget', None)
ob_camera = bpy.data.objects.new('Camera', cam_camera)
ob_lamp_001 = bpy.data.objects.new('Lamp.001', light_lamp_004)
ob_lamp = bpy.data.objects.new('Lamp', light_lamp_003)
ob_wrap_m_bow = bpy.data.objects.new('Wrap_M_Bow', None)
ob_wrap_m_paperun0 = bpy.data.objects.new('Wrap_M_PaperUn0', None)
ob_wrap_m_paperun1 = bpy.data.objects.new('Wrap_M_PaperUn1', None)
ob_wrap_m_ribun0 = bpy.data.objects.new('Wrap_M_RibUn0', None)
ob_wrap_m_ribun1 = bpy.data.objects.new('Wrap_M_RibUn1', None)
ob_cylinder_011 = bpy.data.objects.new('Cylinder.011', me_cylinder_009)

# ---- transforms, parenting, visibility, modifiers, constraints
ob_cylinder_002.location = (-5.128, -0.1523, 0.4)
ob_cylinder_002.rotation_euler = (4.712, -0.1745, 0.4363)
ob_cylinder_002.scale = (0.115, 0.115, 0.115)
ob_cylinder_002.lineart.crease_threshold = 0.0
_m = ob_cylinder_002.modifiers.new('EdgeSplit', 'EDGE_SPLIT')
ob_cylinder_001.location = (-4.822, -0.08184, 0.4)
ob_cylinder_001.rotation_euler = (4.712, -0.1745, -3.927)
ob_cylinder_001.scale = (0.115, 0.115, 0.115)
ob_cylinder_001.lineart.crease_threshold = 0.0
_m = ob_cylinder_001.modifiers.new('EdgeSplit', 'EDGE_SPLIT')
ob_cylinder_000.location = (-9.822, -0.08184, 0.4)
ob_cylinder_000.rotation_euler = (4.712, -0.1745, -3.927)
ob_cylinder_000.scale = (0.115, 0.115, 0.115)
ob_cylinder_000.lineart.crease_threshold = 0.0
_m = ob_cylinder_000.modifiers.new('EdgeSplit', 'EDGE_SPLIT')
ob_cube_005.location = (-5.0, 0.0, 0.0)
ob_cube_005.lineart.crease_threshold = 0.0
_m = ob_cube_005.modifiers.new('Bevel', 'BEVEL')
_m.width = 0.02
_m.width_pct = 0.02
_m.limit_method = 'NONE'
_m.spread = 0.0
ob_cube_004.location = (-5.0, 0.0, 0.0)
ob_cube_004.rotation_euler = (0.0, 0.0, -1.571)
ob_cube_004.lineart.crease_threshold = 0.0
_m = ob_cube_004.modifiers.new('Bevel', 'BEVEL')
_m.width = 0.02
_m.width_pct = 0.02
_m.limit_method = 'NONE'
_m.spread = 0.0
ob_cube_003.location = (-5.0, 0.0, 0.0)
ob_cube_003.rotation_euler = (0.0, 0.0, -4.712)
ob_cube_003.lineart.crease_threshold = 0.0
_m = ob_cube_003.modifiers.new('Bevel', 'BEVEL')
_m.width = 0.02
_m.width_pct = 0.02
_m.limit_method = 'NONE'
_m.spread = 0.0
ob_cube_002.location = (-5.0, 0.0, 0.0)
ob_cube_002.rotation_euler = (0.0, 0.0, -3.142)
ob_cube_002.lineart.crease_threshold = 0.0
_m = ob_cube_002.modifiers.new('Bevel', 'BEVEL')
_m.width = 0.02
_m.width_pct = 0.02
_m.limit_method = 'NONE'
_m.spread = 0.0
ob_cube_001.location = (-5.0, 0.0, -1.2)
ob_cube_001.rotation_euler = (0.0, 0.0, -3.142)
ob_cube_001.lineart.crease_threshold = 0.0
_m = ob_cube_001.modifiers.new('Bevel', 'BEVEL')
_m.width = 0.02
_m.width_pct = 0.02
_m.limit_method = 'NONE'
_m.spread = 0.0
ob_cube_000.location = (-10.0, 0.0, -1.2)
ob_cube_000.rotation_euler = (0.0, 0.0, -3.142)
ob_cube_000.lineart.crease_threshold = 0.0
_m = ob_cube_000.modifiers.new('Bevel', 'BEVEL')
_m.width = 0.02
_m.width_pct = 0.02
_m.limit_method = 'NONE'
_m.spread = 0.0
ob_cube_009.location = (-10.0, 0.0, 0.0)
ob_cube_009.rotation_euler = (0.0, 0.0, -3.142)
ob_cube_009.lineart.crease_threshold = 0.0
_m = ob_cube_009.modifiers.new('Bevel', 'BEVEL')
_m.width = 0.02
_m.width_pct = 0.02
_m.limit_method = 'NONE'
_m.spread = 0.0
ob_cube_008.location = (-10.0, 0.0, 0.0)
ob_cube_008.rotation_euler = (0.0, 0.0, -4.712)
ob_cube_008.lineart.crease_threshold = 0.0
_m = ob_cube_008.modifiers.new('Bevel', 'BEVEL')
_m.width = 0.02
_m.width_pct = 0.02
_m.limit_method = 'NONE'
_m.spread = 0.0
ob_cube_007.location = (-10.0, 0.0, 0.0)
ob_cube_007.rotation_euler = (0.0, 0.0, -1.571)
ob_cube_007.lineart.crease_threshold = 0.0
_m = ob_cube_007.modifiers.new('Bevel', 'BEVEL')
_m.width = 0.02
_m.width_pct = 0.02
_m.limit_method = 'NONE'
_m.spread = 0.0
ob_cube_015.location = (-10.0, 0.0, 0.0)
ob_cube_015.lineart.crease_threshold = 0.0
_m = ob_cube_015.modifiers.new('Bevel', 'BEVEL')
_m.width = 0.02
_m.width_pct = 0.02
_m.limit_method = 'NONE'
_m.spread = 0.0
ob_rotationcontrol_001.location = (-10.0, 0.0, 0.0)
ob_rotationcontrol_001.empty_image_offset = (0.0, 0.0)
ob_rotationcontrol_001.lineart.crease_threshold = 0.0
ob_cameratarget.parent = ob_rotationcontrol_001
ob_cameratarget.location = (0.0, 0.0, 2.451)
ob_cameratarget.empty_image_offset = (0.0, 0.0)
ob_cameratarget.lineart.crease_threshold = 0.0
ob_camera.parent = ob_cameratarget
ob_camera.location = (4.0, 4.0, 3.268)
ob_camera.rotation_euler = (1.109, 0.01082, 0.8149)
ob_camera.lock_rotations_4d = False
ob_camera.empty_display_type = 'ARROWS'
ob_camera.color = (0.0, 0.0, 0.0, 0.0)
ob_camera.display_type = 'WIRE'
ob_camera.lineart.crease_threshold = 0.0
_c = ob_camera.constraints.new('TRACK_TO'); _c.name = 'TrackTo'
_c.target = ob_cameratarget
ob_lamp_001.parent = ob_rotationcontrol_001
ob_lamp_001.location = (-1.0, 2.0, 2.0)
ob_lamp_001.lock_rotations_4d = False
ob_lamp_001.empty_display_type = 'ARROWS'
ob_lamp_001.color = (0.0, 0.0, 0.0, 0.0)
ob_lamp_001.lineart.crease_threshold = 0.0
_c = ob_lamp_001.constraints.new('TRACK_TO'); _c.name = 'TrackTo'
_c.target = ob_rotationcontrol_001
ob_lamp.parent = ob_rotationcontrol_001
ob_lamp.location = (-1.0, 2.0, 0.8)
ob_lamp.lock_rotations_4d = False
ob_lamp.empty_display_type = 'ARROWS'
ob_lamp.color = (0.0, 0.0, 0.0, 0.0)
ob_lamp.lineart.crease_threshold = 0.0
_c = ob_lamp.constraints.new('TRACK_TO'); _c.name = 'TrackTo'
_c.target = ob_rotationcontrol_001
ob_wrap_m_bow.location = (0.0, 0.0, 0.0)
ob_wrap_m_paperun0.location = (0.0, 0.0, 0.0)
ob_wrap_m_paperun1.location = (0.0, 0.0, 0.0)
ob_wrap_m_ribun0.location = (0.0, 0.0, 0.0)
ob_wrap_m_ribun1.location = (0.0, 0.0, 0.0)
ob_cylinder_011.location = (-10.13, -0.1523, 0.4)
ob_cylinder_011.rotation_euler = (4.712, -0.1745, 0.4363)
ob_cylinder_011.scale = (0.115, 0.115, 0.115)
ob_cylinder_011.lineart.crease_threshold = 0.0
_m = ob_cylinder_011.modifiers.new('EdgeSplit', 'EDGE_SPLIT')

# ---- collection membership
col_collection_1.objects.link(ob_cylinder_002)
col_collection_1.objects.link(ob_cylinder_001)
col_collection_1.objects.link(ob_cylinder_000)
col_collection_1.objects.link(ob_cube_005)
col_collection_1.objects.link(ob_cube_004)
col_collection_1.objects.link(ob_cube_003)
col_collection_1.objects.link(ob_cube_002)
col_collection_1.objects.link(ob_cube_001)
col_collection_1.objects.link(ob_cube_000)
col_collection_1.objects.link(ob_cube_009)
col_collection_1.objects.link(ob_cube_008)
col_collection_1.objects.link(ob_cube_007)
col_collection_1.objects.link(ob_cube_015)
col_collection_1.objects.link(ob_rotationcontrol_001)
col_collection_1.objects.link(ob_cameratarget)
col_collection_1.objects.link(ob_camera)
col_collection_1.objects.link(ob_lamp_001)
col_collection_1.objects.link(ob_lamp)
col_collection_1.objects.link(ob_wrap_m_bow)
col_collection_1.objects.link(ob_wrap_m_paperun0)
col_collection_1.objects.link(ob_wrap_m_paperun1)
col_collection_1.objects.link(ob_wrap_m_ribun0)
col_collection_1.objects.link(ob_wrap_m_ribun1)
col_collection_1.objects.link(ob_cylinder_011)

# ---- scene / render settings (as saved in the file)
scene.camera = ob_camera
scene.frame_start = 1; scene.frame_end = 3; scene.frame_set(3)
scene.render.engine = 'BLENDER_EEVEE_NEXT'
scene.render.image_settings.compression = 90
scene.render.resolution_x = 256
scene.render.resolution_y = 512
scene.render.dither_intensity = 0.0
scene.render.bake_margin = 2
scene.render.bake_bias = 0.0
scene.cycles.use_denoising = False
scene.cycles.samples = 10
scene.cycles.sampling_pattern = 'TABULATED_SOBOL'
scene.cycles.light_sampling_threshold = 0.0
scene.cycles.use_adaptive_sampling = False
scene.cycles.use_light_tree = False
scene.cycles.blur_glossy = 0.0
scene.cycles.volume_bounces = 1
scene.cycles.pixel_filter_type = 'GAUSSIAN'
scene.cycles.sample_clamp_indirect = 0.0
scene.view_settings.view_transform = 'Standard'
bpy.context.view_layer.update()
